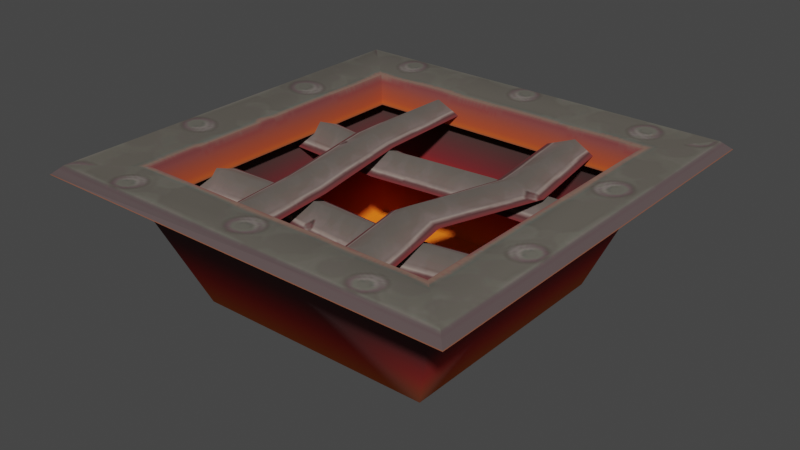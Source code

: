 # Source: 2x2.blend  (saved by Blender 3.4.6; exported with 4.5.12 LTS)
import bpy
from mathutils import Matrix  # noqa: F401  (used for matrix-valued properties, if any)

bpy.ops.wm.read_factory_settings(use_empty=True)
scene = bpy.context.scene
scene.name = 'Scene'

# ---- collections
col_collection = bpy.data.collections.new('Collection'); scene.collection.children.link(col_collection)

# ---- images (referenced by path relative to the original .blend; pixels are not part of the script)
import os
ASSET_DIR = os.environ.get("B2B_ASSET_DIR", "")  # directory of the original .blend (textures are referenced by path, not embedded)
HERE = os.path.dirname(os.path.abspath(__file__))  # packed textures are extracted next to this script under _unpacked/

def load_image(name, relpath, width, height, colorspace="sRGB"):
    """Load a texture the original file referenced (path relative to the .blend, or extracted next to this script)."""
    p = next((c for c in (os.path.join(HERE, relpath), os.path.join(ASSET_DIR, relpath)) if relpath and os.path.exists(c)), "")
    if p:
        img = bpy.data.images.load(p, check_existing=True)
        img.name = name
    else:  # same state as the original file: an image datablock whose file is absent (Cycles renders it pink)
        img = bpy.data.images.new(name, width, height)
        img.source = "FILE"
        img.filepath = "//" + (relpath or name)
    img.colorspace_settings.name = colorspace
    return img
img_image_2 = load_image('Image_2', '_unpacked/Image_2.d1b5e2c7.png', 512, 32, 'sRGB')
img_image_0 = load_image('Image_0', '_unpacked/Image_0.c1789d1e.png', 256, 32, 'sRGB')
img_image_1 = load_image('Image_1', '_unpacked/Image_1.9a7ab4b6.png', 32, 256, 'sRGB')

# ---- materials (node trees are filled in below, after node groups)
mat_grate = bpy.data.materials.new('grate')
mat_grate.use_backface_culling = True
mat_grate.use_transparent_shadow = False
mat_crossbar = bpy.data.materials.new('crossbar')
mat_crossbar.use_backface_culling = True
mat_crossbar.use_transparent_shadow = False
mat_firepit = bpy.data.materials.new('firepit')
mat_firepit.use_backface_culling = True
mat_firepit.use_transparent_shadow = False

# ---- material node trees
mat_grate.use_nodes = True; mat_grate.node_tree.nodes.clear()
_N = mat_grate.node_tree.nodes; _L = mat_grate.node_tree.links
n0 = _N.new('ShaderNodeBsdfPrincipled'); n0.name = 'Principled BSDF'; n0.location = (10, 300)
n0.distribution = 'GGX'
n0.subsurface_method = 'RANDOM_WALK_SKIN'
n0.inputs[2].default_value = 1.0
n0.inputs[27].default_value = (0.0, 0.0, 0.0, 1.0)
n0.inputs[28].default_value = 1.0
n1 = _N.new('ShaderNodeOutputMaterial'); n1.name = 'Material Output'; n1.location = (320, 270)
n2 = _N.new('ShaderNodeTexImage'); n2.name = 'Image Texture'; n2.location = (-440, 210)
n2.label = 'BASE COLOR'
n2.image = img_image_2
_L.new(n0.outputs[0], n1.inputs[0])
_L.new(n2.outputs[0], n0.inputs[0])
_L.new(n2.outputs[1], n0.inputs[4])
n1.is_active_output = True
mat_crossbar.use_nodes = True; mat_crossbar.node_tree.nodes.clear()
_N = mat_crossbar.node_tree.nodes; _L = mat_crossbar.node_tree.links
n0 = _N.new('ShaderNodeBsdfPrincipled'); n0.name = 'Principled BSDF'; n0.location = (10, 300)
n0.distribution = 'GGX'
n0.subsurface_method = 'RANDOM_WALK_SKIN'
n0.inputs[2].default_value = 1.0
n0.inputs[27].default_value = (0.0, 0.0, 0.0, 1.0)
n0.inputs[28].default_value = 1.0
n1 = _N.new('ShaderNodeOutputMaterial'); n1.name = 'Material Output'; n1.location = (320, 270)
n2 = _N.new('ShaderNodeTexImage'); n2.name = 'Image Texture'; n2.location = (-440, 210)
n2.label = 'BASE COLOR'
n2.image = img_image_0
_L.new(n0.outputs[0], n1.inputs[0])
_L.new(n2.outputs[0], n0.inputs[0])
_L.new(n2.outputs[1], n0.inputs[4])
n1.is_active_output = True
mat_firepit.use_nodes = True; mat_firepit.node_tree.nodes.clear()
_N = mat_firepit.node_tree.nodes; _L = mat_firepit.node_tree.links
n0 = _N.new('ShaderNodeBsdfPrincipled'); n0.name = 'Principled BSDF'; n0.location = (10, 300)
n0.distribution = 'GGX'
n0.subsurface_method = 'RANDOM_WALK_SKIN'
n0.inputs[2].default_value = 1.0
n0.inputs[27].default_value = (0.0, 0.0, 0.0, 1.0)
n0.inputs[28].default_value = 1.0
n1 = _N.new('ShaderNodeOutputMaterial'); n1.name = 'Material Output'; n1.location = (320, 270)
n2 = _N.new('ShaderNodeTexImage'); n2.name = 'Image Texture'; n2.location = (-440, 210)
n2.label = 'BASE COLOR'
n2.image = img_image_1
_L.new(n0.outputs[0], n1.inputs[0])
_L.new(n2.outputs[0], n0.inputs[0])
_L.new(n2.outputs[1], n0.inputs[4])
n1.is_active_output = True

# ---- world
world_world = bpy.data.worlds.new('World'); scene.world = world_world
world_world.use_nodes = True; world_world.node_tree.nodes.clear()
_N = world_world.node_tree.nodes; _L = world_world.node_tree.links
n0 = _N.new('ShaderNodeOutputWorld'); n0.name = 'World Output'; n0.location = (300, 300)
n1 = _N.new('ShaderNodeBackground'); n1.name = 'Background'; n1.location = (10, 300)
n1.inputs[0].default_value = (0.05088, 0.05088, 0.05088, 1.0)
_L.new(n1.outputs[0], n0.inputs[0])
n0.is_active_output = True
world_world.color = (0.05088, 0.05088, 0.05088)
world_world.use_sun_shadow = False
world_world.sun_shadow_jitter_overblur = 0.0

# ---- meshes
me_rsrc_world_dynamic_traps_n_hazards_flame_grates_tile_2x2_meshno = bpy.data.meshes.new('rsrc.world.dynamic.traps_n_hazards.flame_grates.tile_2x2-MeshNo')
me_rsrc_world_dynamic_traps_n_hazards_flame_grates_tile_2x2_meshno.from_pydata([(-0.004, 0.0, -0.004), (2.004, 0.0, -0.004), (0.04, -0.04, 1.96), (1.96, -0.04, 1.96), (1.96, -0.04, 0.04), (-0.004, 0.0, 2.004), (2.004, 0.0, 2.004), (0.04, -0.04, 0.04), (0.28, -0.02, 0.28), (0.28, -0.02, 1.72), (1.72, -0.02, 0.28), (0.3104, 0.12, 1.69), (1.72, -0.02, 1.72), (1.69, 0.12, 1.69), (1.69, 0.12, 0.3104), (0.3104, 0.12, 0.3104)], [], [(7, 0, 4), (1, 4, 0), (5, 0, 2), (7, 2, 0), (3, 4, 6), (1, 6, 4), (5, 2, 6), (3, 6, 2), (7, 4, 10), (10, 8, 7), (2, 7, 8), (8, 9, 2), (3, 2, 9), (9, 12, 3), (4, 3, 12), (12, 10, 4), (9, 8, 15), (15, 11, 9), (12, 9, 11), (11, 13, 12), (10, 12, 13), (13, 14, 10), (8, 10, 14), (14, 15, 8)])
me_rsrc_world_dynamic_traps_n_hazards_flame_grates_tile_2x2_meshno.polygons.foreach_set('use_smooth', [1, 0, 0, 1, 0, 0, 0, 0, 1, 1, 1, 1, 1, 1, 1, 1, 0, 0, 0, 0, 0, 0, 0, 0])
_uv = me_rsrc_world_dynamic_traps_n_hazards_flame_grates_tile_2x2_meshno.uv_layers.new(name='UVMap')
_uv.uv.foreach_set('vector', [-0.002323, 0.8, -0.01124, 1.0, 0.387, 0.8, 0.3959, 1.0, 0.387, 0.8, -0.01124, 1.0, 1.065, 1.0, 0.6781, 1.0, 1.059, 0.8, 0.6882, 0.8, 1.059, 0.8, 0.6781, 1.0, 1.321, 0.8, 0.9498, 0.8, 1.327, 1.0, 0.9396, 1.0, 1.327, 1.0, 0.9498, 0.8, 0.2462, 1.0, 0.2545, 0.8, 0.6283, 1.0, 0.6199, 0.8, 0.6283, 1.0, 0.2545, 0.8, -0.002323, 0.8, 0.387, 0.8, 0.3377, 0.22, 0.3377, 0.22, 0.04695, 0.22, -0.002323, 0.8, 1.059, 0.8, 0.6882, 0.8, 0.7338, 0.22, 0.7338, 0.22, 1.012, 0.22, 1.059, 0.8, 0.6199, 0.8, 0.2545, 0.8, 0.2996, 0.22, 0.2996, 0.22, 0.5749, 0.22, 0.6199, 0.8, 0.9498, 0.8, 1.321, 0.8, 1.273, 0.22, 1.273, 0.22, 0.9954, 0.22, 0.9498, 0.8, 1.012, 0.22, 0.7338, 0.22, 0.7354, 0.0, 0.7354, 0.0, 1.002, 0.0, 1.012, 0.22, 0.5749, 0.22, 0.2996, 0.22, 0.3051, 0.0, 0.3051, 0.0, 0.5694, 0.0, 0.5749, 0.22, 0.9954, 0.22, 1.273, 0.22, 1.263, 0.0, 1.263, 0.0, 0.9969, 0.0, 0.9954, 0.22, 0.04695, 0.22, 0.3377, 0.22, 0.3319, 0.0, 0.3319, 0.0, 0.05277, 0.0, 0.04695, 0.22])
me_rsrc_world_dynamic_traps_n_hazards_flame_grates_tile_2x2_meshno.materials.append(mat_grate)
me_rsrc_world_dynamic_traps_n_hazards_flame_grates_tile_2x2_meshno.update()
me_rsrc_world_dynamic_traps_n_hazards_flame_grates_tile_2x2_meshno.normals_split_custom_set([tuple(v) for v in zip(*[iter([0.06262, -0.9961, 0.06268, -0.3356, -0.5434, -0.7695, -0.02252, -0.9398, -0.341, 0.0, -0.7399, -0.6727, 0.0, -0.7399, -0.6727, 0.0, -0.7399, -0.6727, -0.6727, -0.7399, 0.0, -0.6727, -0.7399, 0.0, -0.6727, -0.7399, 0.0, 0.06262, -0.9961, 0.06268, -0.341, -0.9398, -0.02251, -0.3356, -0.5434, -0.7695, 0.6727, -0.7399, 0.0, 0.6727, -0.7399, 0.0, 0.6727, -0.7399, 0.0, 0.6727, -0.7399, 0.0, 0.6727, -0.7399, 0.0, 0.6727, -0.7399, 0.0, 0.0, -0.7399, 0.6727, 0.0, -0.7399, 0.6727, 0.0, -0.7399, 0.6727, 0.0, -0.7399, 0.6727, 0.0, -0.7399, 0.6727, 0.0, -0.7399, 0.6727, 0.06262, -0.9961, 0.06268, -0.02252, -0.9398, -0.341, -0.04159, -0.9983, 0.04159, -0.04159, -0.9983, 0.04159, 0.04159, -0.9983, 0.04159, 0.06262, -0.9961, 0.06268, -0.341, -0.9398, -0.02251, 0.06262, -0.9961, 0.06268, 0.04159, -0.9983, 0.04159, 0.04159, -0.9983, 0.04159, 0.04159, -0.9983, -0.04159, -0.341, -0.9398, -0.02251, -0.0416, -0.9983, -0.04159, -0.341, -0.9398, -0.02251, 0.04159, -0.9983, -0.04159, 0.04159, -0.9983, -0.04159, -0.04159, -0.9983, -0.04159, -0.0416, -0.9983, -0.04159, -0.02252, -0.9398, -0.341, -0.0416, -0.9983, -0.04159, -0.04159, -0.9983, -0.04159, -0.04159, -0.9983, -0.04159, -0.04159, -0.9983, 0.04159, -0.02252, -0.9398, -0.341, 0.9772, -0.2122, 0.0, 0.9772, -0.2122, 0.0, 0.9772, -0.2122, 0.0, 0.9772, -0.2122, 0.0, 0.9772, -0.2122, 0.0, 0.9772, -0.2122, 0.0, 0.0, -0.2122, -0.9772, 0.0, -0.2122, -0.9772, 0.0, -0.2122, -0.9772, 0.0, -0.2122, -0.9772, 0.0, -0.2122, -0.9772, 0.0, -0.2122, -0.9772, -0.9772, -0.2122, 0.0, -0.9772, -0.2122, 0.0, -0.9772, -0.2122, 0.0, -0.9772, -0.2122, 0.0, -0.9772, -0.2122, 0.0, -0.9772, -0.2122, 0.0, 0.0, -0.2122, 0.9772, 0.0, -0.2122, 0.9772, 0.0, -0.2122, 0.9772, 0.0, -0.2122, 0.9772, 0.0, -0.2122, 0.9772, 0.0, -0.2122, 0.9772])] * 3)])
me_rsrc_world_dynamic_traps_n_hazards_flame_grates_tile_2x2_me = bpy.data.meshes.new('rsrc.world.dynamic.traps_n_hazards.flame_grates.tile_2x2-Me')
me_rsrc_world_dynamic_traps_n_hazards_flame_grates_tile_2x2_me.from_pydata([(1.771, 0.1701, 0.838), (1.257, 0.1594, 0.7372), (1.771, 0.1168, 0.7208), (1.257, 0.09463, 0.62), (1.771, 0.1971, 0.6035), (0.743, 0.1799, 0.7977), (1.257, 0.1853, 0.5027), (0.743, 0.1206, 0.6805), (0.2289, 0.1292, 0.7094), (0.743, 0.2045, 0.5632), (0.2289, 0.08731, 0.5922), (0.2289, 0.1825, 0.4749), (0.8441, 0.124, 0.229), (0.8167, 0.1073, 0.7431), (0.7205, 0.06097, 0.229), (0.7016, 0.04316, 0.7431), (0.6096, 0.1092, 0.229), (0.7453, 0.09054, 1.257), (0.5822, 0.1004, 0.7431), (0.632, 0.0355, 1.257), (0.7763, 0.06365, 1.771), (0.5108, 0.08607, 1.257), (0.6498, 0.01594, 1.771), (0.5418, 0.08084, 1.771), (1.771, 0.184, 1.444), (1.257, 0.1673, 1.417), (1.771, 0.121, 1.327), (1.257, 0.1032, 1.299), (1.771, 0.2052, 1.21), (0.743, 0.1505, 1.345), (1.257, 0.1964, 1.182), (0.743, 0.0955, 1.228), (0.2289, 0.1236, 1.376), (0.743, 0.1821, 1.111), (0.2289, 0.07594, 1.259), (0.2289, 0.1768, 1.142), (1.439, 0.1512, 0.229), (1.407, 0.07561, 0.7431), (1.341, 0.08826, 0.229), (1.278, 0.0152, 0.7431), (1.205, 0.1253, 0.229), (1.546, 0.09994, 1.257), (1.172, 0.07559, 0.7431), (1.419, 0.04, 1.257), (1.5, 0.0626, 1.771), (1.311, 0.08531, 1.257), (1.403, 0.01707, 1.771), (1.265, 0.07059, 1.771)], [], [(0, 1, 2), (3, 2, 1), (2, 3, 4), (1, 5, 3), (6, 4, 3), (7, 3, 5), (3, 7, 6), (5, 8, 7), (9, 6, 7), (10, 7, 8), (7, 10, 9), (11, 9, 10), (12, 13, 14), (15, 14, 13), (14, 15, 16), (13, 17, 15), (18, 16, 15), (19, 15, 17), (15, 19, 18), (17, 20, 19), (21, 18, 19), (22, 19, 20), (19, 22, 21), (23, 21, 22), (24, 25, 26), (27, 26, 25), (26, 27, 28), (25, 29, 27), (30, 28, 27), (31, 27, 29), (27, 31, 30), (29, 32, 31), (33, 30, 31), (34, 31, 32), (31, 34, 33), (35, 33, 34), (36, 37, 38), (39, 38, 37), (38, 39, 40), (37, 41, 39), (42, 40, 39), (43, 39, 41), (39, 43, 42), (41, 44, 43), (45, 42, 43), (46, 43, 44), (43, 46, 45), (47, 45, 46)])
me_rsrc_world_dynamic_traps_n_hazards_flame_grates_tile_2x2_me.polygons.foreach_set('use_smooth', [True] * 48)
_uv = me_rsrc_world_dynamic_traps_n_hazards_flame_grates_tile_2x2_me.uv_layers.new(name='UVMap')
_uv.uv.foreach_set('vector', [0.9, 1.0, 0.6333, 1.0, 0.9, 0.5, 0.6333, 0.5, 0.9, 0.5, 0.6333, 1.0, 0.9, 0.5, 0.6333, 0.5, 0.9, 0.0, 0.6333, 1.0, 0.3667, 1.0, 0.6333, 0.5, 0.6333, 0.0, 0.9, 0.0, 0.6333, 0.5, 0.3667, 0.5, 0.6333, 0.5, 0.3667, 1.0, 0.6333, 0.5, 0.3667, 0.5, 0.6333, 0.0, 0.3667, 1.0, 0.1, 1.0, 0.3667, 0.5, 0.3667, 0.0, 0.6333, 0.0, 0.3667, 0.5, 0.1, 0.5, 0.3667, 0.5, 0.1, 1.0, 0.3667, 0.5, 0.1, 0.5, 0.3667, 0.0, 0.1, 0.0, 0.3667, 0.0, 0.1, 0.5, 0.8937, 2.0, 0.6312, 2.0, 0.8937, 1.5, 0.6312, 1.5, 0.8937, 1.5, 0.6312, 2.0, 0.8937, 1.5, 0.6312, 1.5, 0.8937, 1.0, 0.6312, 2.0, 0.3688, 2.0, 0.6312, 1.5, 0.6312, 1.0, 0.8937, 1.0, 0.6312, 1.5, 0.3688, 1.5, 0.6312, 1.5, 0.3688, 2.0, 0.6312, 1.5, 0.3688, 1.5, 0.6312, 1.0, 0.3688, 2.0, 0.1063, 2.0, 0.3688, 1.5, 0.3688, 1.0, 0.6312, 1.0, 0.3688, 1.5, 0.1063, 1.5, 0.3688, 1.5, 0.1063, 2.0, 0.3688, 1.5, 0.1063, 1.5, 0.3688, 1.0, 0.1063, 1.0, 0.3688, 1.0, 0.1063, 1.5, 1.483, 1.0, 1.216, 1.0, 1.483, 0.5, 1.216, 0.5, 1.483, 0.5, 1.216, 1.0, 1.483, 0.5, 1.216, 0.5, 1.483, 0.0, 1.216, 1.0, 0.9498, 1.0, 1.216, 0.5, 1.216, 0.0, 1.483, 0.0, 1.216, 0.5, 0.9498, 0.5, 1.216, 0.5, 0.9498, 1.0, 1.216, 0.5, 0.9498, 0.5, 1.216, 0.0, 0.9498, 1.0, 0.6831, 1.0, 0.9498, 0.5, 0.9498, 0.0, 1.216, 0.0, 0.9498, 0.5, 0.6831, 0.5, 0.9498, 0.5, 0.6831, 1.0, 0.9498, 0.5, 0.6831, 0.5, 0.9498, 0.0, 0.6831, 0.0, 0.9498, 0.0, 0.6831, 0.5, 0.3918, 2.0, 0.1293, 2.0, 0.3918, 1.5, 0.1293, 1.5, 0.3918, 1.5, 0.1293, 2.0, 0.3918, 1.5, 0.1293, 1.5, 0.3918, 1.0, 0.1293, 2.0, -0.1332, 2.0, 0.1293, 1.5, 0.1293, 1.0, 0.3918, 1.0, 0.1293, 1.5, -0.1332, 1.5, 0.1293, 1.5, -0.1332, 2.0, 0.1293, 1.5, -0.1332, 1.5, 0.1293, 1.0, -0.1332, 2.0, -0.3956, 2.0, -0.1332, 1.5, -0.1332, 1.0, 0.1293, 1.0, -0.1332, 1.5, -0.3956, 1.5, -0.1332, 1.5, -0.3956, 2.0, -0.1332, 1.5, -0.3956, 1.5, -0.1332, 1.0, -0.3956, 1.0, -0.1332, 1.0, -0.3956, 1.5])
me_rsrc_world_dynamic_traps_n_hazards_flame_grates_tile_2x2_me.materials.append(mat_crossbar)
me_rsrc_world_dynamic_traps_n_hazards_flame_grates_tile_2x2_me.update()
me_rsrc_world_dynamic_traps_n_hazards_flame_grates_tile_2x2_me.normals_split_custom_set([tuple(v) for v in zip(*[iter([-0.06204, -0.9088, 0.4126, -0.01846, -0.8778, 0.4786, 0.036, -0.9992, -0.02007, 0.0005245, -0.9919, -0.1267, 0.036, -0.9992, -0.02007, -0.01846, -0.8778, 0.4786, 0.036, -0.9992, -0.02007, 0.0005245, -0.9919, -0.1267, 0.1435, -0.8114, -0.5666, -0.01846, -0.8778, 0.4786, 0.01041, -0.8909, 0.4541, 0.0005245, -0.9919, -0.1267, 0.01107, -0.793, -0.6092, 0.1435, -0.8114, -0.5666, 0.0005245, -0.9919, -0.1267, 0.0183, -0.9992, -0.03565, 0.0005245, -0.9919, -0.1267, 0.01041, -0.8909, 0.4541, 0.0005245, -0.9919, -0.1267, 0.0183, -0.9992, -0.03565, 0.01107, -0.793, -0.6092, 0.01041, -0.8909, 0.4541, 0.004139, -0.9355, 0.3534, 0.0183, -0.9992, -0.03565, 0.02705, -0.8098, -0.5861, 0.01107, -0.793, -0.6092, 0.0183, -0.9992, -0.03565, 0.09011, -0.9738, -0.2087, 0.0183, -0.9992, -0.03565, 0.004139, -0.9355, 0.3534, 0.0183, -0.9992, -0.03565, 0.09011, -0.9738, -0.2087, 0.02705, -0.8098, -0.5861, 0.1401, -0.7688, -0.624, 0.02705, -0.8098, -0.5861, 0.09011, -0.9738, -0.2087, 0.4544, -0.8908, -0.004776, 0.4838, -0.8751, 0.01234, 0.04403, -0.9986, -0.02851, 0.04412, -0.9988, -0.02126, 0.04403, -0.9986, -0.02851, 0.4838, -0.8751, 0.01234, 0.04403, -0.9986, -0.02851, 0.04412, -0.9988, -0.02126, -0.4038, -0.9137, -0.04515, 0.4838, -0.8751, 0.01234, 0.4409, -0.8975, -0.01236, 0.04412, -0.9988, -0.02126, -0.4282, -0.9019, -0.05646, -0.4038, -0.9137, -0.04515, 0.04412, -0.9988, -0.02126, 0.0008053, -0.9993, -0.03625, 0.04412, -0.9988, -0.02126, 0.4409, -0.8975, -0.01236, 0.04412, -0.9988, -0.02126, 0.0008053, -0.9993, -0.03625, -0.4282, -0.9019, -0.05646, 0.4409, -0.8975, -0.01236, 0.3658, -0.9293, -0.05172, 0.0008053, -0.9993, -0.03625, -0.3953, -0.9174, -0.04637, -0.4282, -0.9019, -0.05646, 0.0008053, -0.9993, -0.03625, -0.06817, -0.9975, -0.01878, 0.0008053, -0.9993, -0.03625, 0.3658, -0.9293, -0.05172, 0.0008053, -0.9993, -0.03625, -0.06817, -0.9975, -0.01878, -0.3953, -0.9174, -0.04637, -0.5147, -0.8571, 0.02226, -0.3953, -0.9174, -0.04637, -0.06817, -0.9975, -0.01878, 0.003417, -0.8807, 0.4737, -0.01533, -0.8775, 0.4794, 0.03614, -0.9983, -0.0466, 0.03096, -0.9971, -0.06995, 0.03614, -0.9983, -0.0466, -0.01533, -0.8775, 0.4794, 0.03614, -0.9983, -0.0466, 0.03096, -0.9971, -0.06995, 0.05691, -0.8057, -0.5895, -0.01533, -0.8775, 0.4794, 0.01233, -0.9031, 0.4293, 0.03096, -0.9971, -0.06995, 0.07365, -0.7824, -0.6184, 0.05691, -0.8057, -0.5895, 0.03096, -0.9971, -0.06995, 0.03831, -0.9903, -0.1338, 0.03096, -0.9971, -0.06995, 0.01233, -0.9031, 0.4293, 0.03096, -0.9971, -0.06995, 0.03831, -0.9903, -0.1338, 0.07365, -0.7824, -0.6184, 0.01233, -0.9031, 0.4293, 0.06021, -0.9214, 0.3839, 0.03831, -0.9903, -0.1338, 0.04643, -0.7993, -0.5991, 0.07365, -0.7824, -0.6184, 0.03831, -0.9903, -0.1338, 0.01989, -0.9908, -0.1338, 0.03831, -0.9903, -0.1338, 0.06021, -0.9214, 0.3839, 0.03831, -0.9903, -0.1338, 0.01989, -0.9908, -0.1338, 0.04643, -0.7993, -0.5991, -0.03153, -0.7576, -0.652, 0.04643, -0.7993, -0.5991, 0.01989, -0.9908, -0.1338, 0.54, -0.8369, -0.08926, 0.4314, -0.8991, -0.07471, 0.1781, -0.9747, -0.1349, -0.08351, -0.9964, -0.0165, 0.1781, -0.9747, -0.1349, 0.4314, -0.8991, -0.07471, 0.1781, -0.9747, -0.1349, -0.08351, -0.9964, -0.0165, -0.2924, -0.9428, -0.1601, 0.4314, -0.8991, -0.07471, 0.4257, -0.9035, -0.04888, -0.08351, -0.9964, -0.0165, -0.4887, -0.8723, 0.01623, -0.2924, -0.9428, -0.1601, -0.08351, -0.9964, -0.0165, 0.05552, -0.9983, -0.01474, -0.08351, -0.9964, -0.0165, 0.4257, -0.9035, -0.04888, -0.08351, -0.9964, -0.0165, 0.05552, -0.9983, -0.01474, -0.4887, -0.8723, 0.01623, 0.4257, -0.9035, -0.04888, 0.4258, -0.9044, -0.02757, 0.05552, -0.9983, -0.01474, -0.3865, -0.9215, 0.03823, -0.4887, -0.8723, 0.01623, 0.05552, -0.9983, -0.01474, 0.0248, -0.9986, -0.04691, 0.05552, -0.9983, -0.01474, 0.4258, -0.9044, -0.02757, 0.05552, -0.9983, -0.01474, 0.0248, -0.9986, -0.04691, -0.3865, -0.9215, 0.03823, -0.3616, -0.9305, -0.0589, -0.3865, -0.9215, 0.03823, 0.0248, -0.9986, -0.04691])] * 3)])
me_rsrc_world_dynamic_traps_n_hazards_flame_grates_tile_2x2_me_001 = bpy.data.meshes.new('rsrc.world.dynamic.traps_n_hazards.flame_grates.tile_2x2-Me.001')
me_rsrc_world_dynamic_traps_n_hazards_flame_grates_tile_2x2_me_001.from_pydata([(0.4252, 0.6296, 1.575), (0.4252, 0.6296, 0.4252), (1.815, -7.123e-08, 0.1852), (0.1852, 7.123e-08, 0.1852), (1.815, -7.123e-08, 1.815), (1.575, 0.6296, 0.4252), (1.575, 0.6296, 1.575), (0.1852, 7.123e-08, 1.815)], [], [(6, 0, 5), (1, 5, 0), (5, 1, 2), (2, 1, 3), (2, 4, 5), (6, 5, 4), (4, 7, 6), (0, 6, 7), (7, 3, 0), (1, 0, 3)])
me_rsrc_world_dynamic_traps_n_hazards_flame_grates_tile_2x2_me_001.polygons.foreach_set('use_smooth', [True] * 10)
_uv = me_rsrc_world_dynamic_traps_n_hazards_flame_grates_tile_2x2_me_001.uv_layers.new(name='UVMap')
_uv.uv.foreach_set('vector', [1.0, 0.024, 0.0, 0.024, 1.0, 0.008, 0.0, 0.008, 1.0, 0.008, 0.0, 0.024, 1.0, 0.008, 0.0, 0.008, 4.0, 0.9995, 4.0, 0.9995, 0.0, 0.008, -2.0, 0.9995, 4.0, 0.9995, 2.0, 0.9995, 4.0, 0.0004998, 2.0, 0.0004995, 4.0, 0.0004998, 2.0, 0.9995, 2.0, 0.9995, 0.0, 0.9995, 2.0, 0.0004995, 0.0, 0.0004994, 2.0, 0.0004995, 0.0, 0.9995, 0.0, 0.9995, -2.0, 0.9995, 0.0, 0.0004994, -2.0, 0.0004997, 0.0, 0.0004994, -2.0, 0.9995])
me_rsrc_world_dynamic_traps_n_hazards_flame_grates_tile_2x2_me_001.materials.append(mat_firepit)
me_rsrc_world_dynamic_traps_n_hazards_flame_grates_tile_2x2_me_001.update()
me_rsrc_world_dynamic_traps_n_hazards_flame_grates_tile_2x2_me_001.normals_split_custom_set([tuple(v) for v in zip(*[iter([-0.4616, -0.7575, -0.4616, 0.4616, -0.7575, -0.4616, -0.4616, -0.7575, 0.4616, 0.4616, -0.7575, 0.4616, -0.4616, -0.7575, 0.4616, 0.4616, -0.7575, -0.4616, -0.4616, -0.7575, 0.4616, 0.4616, -0.7575, 0.4616, -0.6224, -0.4745, 0.6224, -0.6224, -0.4745, 0.6224, 0.4616, -0.7575, 0.4616, 0.6224, -0.4745, 0.6224, -0.6224, -0.4745, 0.6224, -0.6224, -0.4745, -0.6224, -0.4616, -0.7575, 0.4616, -0.4616, -0.7575, -0.4616, -0.4616, -0.7575, 0.4616, -0.6224, -0.4745, -0.6224, -0.6224, -0.4745, -0.6224, 0.6224, -0.4745, -0.6224, -0.4616, -0.7575, -0.4616, 0.4616, -0.7575, -0.4616, -0.4616, -0.7575, -0.4616, 0.6224, -0.4745, -0.6224, 0.6224, -0.4745, -0.6224, 0.6224, -0.4745, 0.6224, 0.4616, -0.7575, -0.4616, 0.4616, -0.7575, 0.4616, 0.4616, -0.7575, -0.4616, 0.6224, -0.4745, 0.6224])] * 3)])

# ---- objects
ob_flame_grates_tile_2x2_meshnodes__flame_pit_2x2 = bpy.data.objects.new('flame_grates.tile_2x2-MeshNodes["flame_pit_2x2"]', me_rsrc_world_dynamic_traps_n_hazards_flame_grates_tile_2x2_meshno)
ob_flame_grates_tile_2x2_meshnodes__flame_pit_2x2_bars = bpy.data.objects.new('flame_grates.tile_2x2-MeshNodes["flame_pit_2x2_bars"]', me_rsrc_world_dynamic_traps_n_hazards_flame_grates_tile_2x2_me)
ob_flame_grates_tile_2x2_meshnodes__flame_pit_2x2_pit = bpy.data.objects.new('flame_grates.tile_2x2-MeshNodes["flame_pit_2x2_pit"]', me_rsrc_world_dynamic_traps_n_hazards_flame_grates_tile_2x2_me_001)

# ---- transforms, parenting, visibility, modifiers, constraints
ob_flame_grates_tile_2x2_meshnodes__flame_pit_2x2.location = (0.0, 0.0, 0.0)
ob_flame_grates_tile_2x2_meshnodes__flame_pit_2x2.rotation_mode = 'QUATERNION'
ob_flame_grates_tile_2x2_meshnodes__flame_pit_2x2.rotation_quaternion = (0.7071, -0.7071, -1.57e-16, -9.358e-24)
ob_flame_grates_tile_2x2_meshnodes__flame_pit_2x2_bars.location = (0.0, 0.0, 0.0)
ob_flame_grates_tile_2x2_meshnodes__flame_pit_2x2_bars.rotation_mode = 'QUATERNION'
ob_flame_grates_tile_2x2_meshnodes__flame_pit_2x2_bars.rotation_quaternion = (0.7071, -0.7071, -1.57e-16, -9.358e-24)
ob_flame_grates_tile_2x2_meshnodes__flame_pit_2x2_pit.location = (0.0, 0.0, 0.0)
ob_flame_grates_tile_2x2_meshnodes__flame_pit_2x2_pit.rotation_mode = 'QUATERNION'
ob_flame_grates_tile_2x2_meshnodes__flame_pit_2x2_pit.rotation_quaternion = (0.7071, -0.7071, -1.57e-16, -9.358e-24)

# ---- collection membership
scene.collection.objects.link(ob_flame_grates_tile_2x2_meshnodes__flame_pit_2x2)
scene.collection.objects.link(ob_flame_grates_tile_2x2_meshnodes__flame_pit_2x2_bars)
scene.collection.objects.link(ob_flame_grates_tile_2x2_meshnodes__flame_pit_2x2_pit)

# ---- scene / render settings (as saved in the file)
scene.frame_start = 1; scene.frame_end = 250; scene.frame_set(1)
scene.render.engine = 'BLENDER_EEVEE_NEXT'
scene.cycles.sampling_pattern = 'TABULATED_SOBOL'
scene.cycles.use_light_tree = False
scene.view_settings.view_transform = 'Filmic'
bpy.context.view_layer.update()

# ---- added for rendering (the .blend has no active camera and no usable light): camera, sun
cam_auto = bpy.data.cameras.new('AutoCamera')
cam_auto.lens = 50.0
cam_auto.sensor_width = 36.0
cam_auto.clip_end = 1000.0
ob_auto_camera = bpy.data.objects.new('AutoCamera', cam_auto)
scene.collection.objects.link(ob_auto_camera)
ob_auto_camera.location = (3.69945, -2.23934, 1.86476)
ob_auto_camera.rotation_euler = (1.09748, -7.21219e-08, 0.694738)
scene.camera = ob_auto_camera
light_auto_sun = bpy.data.lights.new('AutoSun', 'SUN')
light_auto_sun.energy = 3.0
light_auto_sun.angle = 0.0523599
ob_auto_sun = bpy.data.objects.new('AutoSun', light_auto_sun)
scene.collection.objects.link(ob_auto_sun)
ob_auto_sun.rotation_euler = (0.872665, 0.174533, 0.523599)
bpy.context.view_layer.update()
